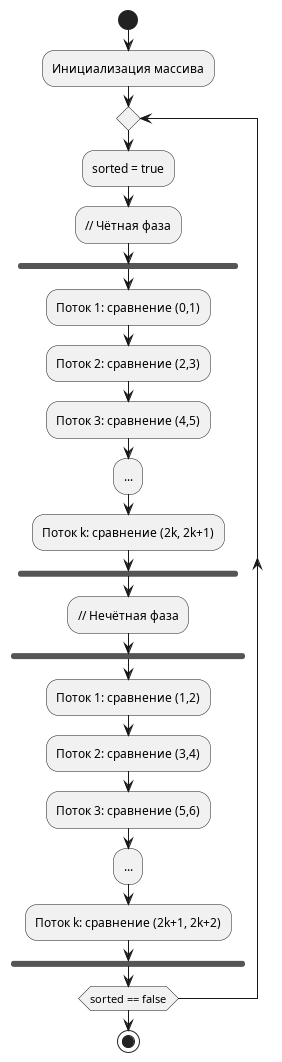

The diagram above was rendered by PlantUML. Its source (embedded in the PNG):
@startuml Bubble Sort Parallel
start
:Инициализация массива;
repeat
  :sorted = true;
  :// Чётная фаза;
  fork
    :Поток 1: сравнение (0,1);
    :Поток 2: сравнение (2,3);
    :Поток 3: сравнение (4,5);
    :...;
    :Поток k: сравнение (2k, 2k+1);
  end fork
  :// Нечётная фаза;
  fork
    :Поток 1: сравнение (1,2);
    :Поток 2: сравнение (3,4);
    :Поток 3: сравнение (5,6);
    :...;
    :Поток k: сравнение (2k+1, 2k+2);
  end fork
repeat while (sorted == false)
stop
@enduml